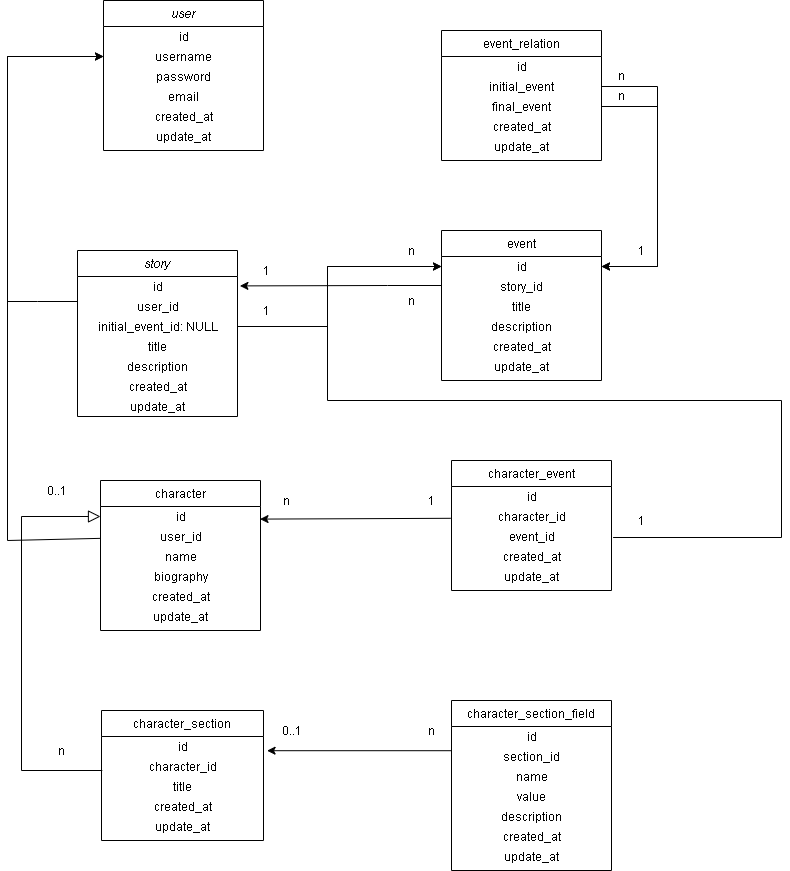

The diagram above was exported from draw.io. Its source (the exported page's mxGraphModel, read from the mxfile embedded in the PNG):
<mxGraphModel dx="1038" dy="580" grid="1" gridSize="10" guides="1" tooltips="1" connect="1" arrows="1" fold="1" page="1" pageScale="1" pageWidth="827" pageHeight="1169" math="0" shadow="0">
  <root>
    <mxCell id="WIyWlLk6GJQsqaUBKTNV-0" />
    <mxCell id="WIyWlLk6GJQsqaUBKTNV-1" parent="WIyWlLk6GJQsqaUBKTNV-0" />
    <mxCell id="zkfFHV4jXpPFQw0GAbJ--0" value="story" style="swimlane;fontStyle=2;align=center;verticalAlign=top;childLayout=stackLayout;horizontal=1;startSize=26;horizontalStack=0;resizeParent=1;resizeLast=0;collapsible=1;marginBottom=0;rounded=0;shadow=0;strokeWidth=1;" parent="WIyWlLk6GJQsqaUBKTNV-1" vertex="1">
      <mxGeometry x="90" y="350" width="160" height="166" as="geometry">
        <mxRectangle x="230" y="140" width="160" height="26" as="alternateBounds" />
      </mxGeometry>
    </mxCell>
    <mxCell id="CHEEWysQhWZu394-ZcyF-28" value="id" style="text;html=1;align=center;verticalAlign=middle;resizable=0;points=[];autosize=1;" parent="zkfFHV4jXpPFQw0GAbJ--0" vertex="1">
      <mxGeometry y="26" width="160" height="20" as="geometry" />
    </mxCell>
    <mxCell id="CHEEWysQhWZu394-ZcyF-30" value="user_id" style="text;html=1;align=center;verticalAlign=middle;resizable=0;points=[];autosize=1;" parent="zkfFHV4jXpPFQw0GAbJ--0" vertex="1">
      <mxGeometry y="46" width="160" height="20" as="geometry" />
    </mxCell>
    <mxCell id="t6N0r_lDwZK1eeobNBS4-4" value="initial_event_id: NULL" style="text;html=1;align=center;verticalAlign=middle;resizable=0;points=[];autosize=1;" vertex="1" parent="zkfFHV4jXpPFQw0GAbJ--0">
      <mxGeometry y="66" width="160" height="20" as="geometry" />
    </mxCell>
    <mxCell id="CHEEWysQhWZu394-ZcyF-29" value="title" style="text;html=1;align=center;verticalAlign=middle;resizable=0;points=[];autosize=1;" parent="zkfFHV4jXpPFQw0GAbJ--0" vertex="1">
      <mxGeometry y="86" width="160" height="20" as="geometry" />
    </mxCell>
    <mxCell id="t6N0r_lDwZK1eeobNBS4-3" value="description" style="text;html=1;align=center;verticalAlign=middle;resizable=0;points=[];autosize=1;" vertex="1" parent="zkfFHV4jXpPFQw0GAbJ--0">
      <mxGeometry y="106" width="160" height="20" as="geometry" />
    </mxCell>
    <mxCell id="CHEEWysQhWZu394-ZcyF-31" value="created_at" style="text;html=1;align=center;verticalAlign=middle;resizable=0;points=[];autosize=1;" parent="zkfFHV4jXpPFQw0GAbJ--0" vertex="1">
      <mxGeometry y="126" width="160" height="20" as="geometry" />
    </mxCell>
    <mxCell id="CHEEWysQhWZu394-ZcyF-32" value="update_at" style="text;html=1;align=center;verticalAlign=middle;resizable=0;points=[];autosize=1;" parent="zkfFHV4jXpPFQw0GAbJ--0" vertex="1">
      <mxGeometry y="146" width="160" height="20" as="geometry" />
    </mxCell>
    <mxCell id="zkfFHV4jXpPFQw0GAbJ--6" value="character" style="swimlane;fontStyle=0;align=center;verticalAlign=top;childLayout=stackLayout;horizontal=1;startSize=26;horizontalStack=0;resizeParent=1;resizeLast=0;collapsible=1;marginBottom=0;rounded=0;shadow=0;strokeWidth=1;" parent="WIyWlLk6GJQsqaUBKTNV-1" vertex="1">
      <mxGeometry x="113" y="580" width="160" height="150" as="geometry">
        <mxRectangle x="130" y="380" width="160" height="26" as="alternateBounds" />
      </mxGeometry>
    </mxCell>
    <mxCell id="CHEEWysQhWZu394-ZcyF-9" value="id" style="text;html=1;align=center;verticalAlign=middle;resizable=0;points=[];autosize=1;" parent="zkfFHV4jXpPFQw0GAbJ--6" vertex="1">
      <mxGeometry y="26" width="160" height="20" as="geometry" />
    </mxCell>
    <mxCell id="CHEEWysQhWZu394-ZcyF-12" value="user_id" style="text;html=1;align=center;verticalAlign=middle;resizable=0;points=[];autosize=1;" parent="zkfFHV4jXpPFQw0GAbJ--6" vertex="1">
      <mxGeometry y="46" width="160" height="20" as="geometry" />
    </mxCell>
    <mxCell id="CHEEWysQhWZu394-ZcyF-10" value="name" style="text;html=1;align=center;verticalAlign=middle;resizable=0;points=[];autosize=1;" parent="zkfFHV4jXpPFQw0GAbJ--6" vertex="1">
      <mxGeometry y="66" width="160" height="20" as="geometry" />
    </mxCell>
    <mxCell id="CHEEWysQhWZu394-ZcyF-11" value="biography" style="text;html=1;align=center;verticalAlign=middle;resizable=0;points=[];autosize=1;" parent="zkfFHV4jXpPFQw0GAbJ--6" vertex="1">
      <mxGeometry y="86" width="160" height="20" as="geometry" />
    </mxCell>
    <mxCell id="CHEEWysQhWZu394-ZcyF-13" value="created_at" style="text;html=1;align=center;verticalAlign=middle;resizable=0;points=[];autosize=1;" parent="zkfFHV4jXpPFQw0GAbJ--6" vertex="1">
      <mxGeometry y="106" width="160" height="20" as="geometry" />
    </mxCell>
    <mxCell id="CHEEWysQhWZu394-ZcyF-14" value="update_at" style="text;html=1;align=center;verticalAlign=middle;resizable=0;points=[];autosize=1;" parent="zkfFHV4jXpPFQw0GAbJ--6" vertex="1">
      <mxGeometry y="126" width="160" height="20" as="geometry" />
    </mxCell>
    <mxCell id="zkfFHV4jXpPFQw0GAbJ--17" value="event" style="swimlane;fontStyle=0;align=center;verticalAlign=top;childLayout=stackLayout;horizontal=1;startSize=26;horizontalStack=0;resizeParent=1;resizeLast=0;collapsible=1;marginBottom=0;rounded=0;shadow=0;strokeWidth=1;" parent="WIyWlLk6GJQsqaUBKTNV-1" vertex="1">
      <mxGeometry x="454" y="330" width="160" height="150" as="geometry">
        <mxRectangle x="550" y="140" width="160" height="26" as="alternateBounds" />
      </mxGeometry>
    </mxCell>
    <mxCell id="CHEEWysQhWZu394-ZcyF-17" value="id" style="text;html=1;align=center;verticalAlign=middle;resizable=0;points=[];autosize=1;" parent="zkfFHV4jXpPFQw0GAbJ--17" vertex="1">
      <mxGeometry y="26" width="160" height="20" as="geometry" />
    </mxCell>
    <mxCell id="CHEEWysQhWZu394-ZcyF-33" value="story_id" style="text;html=1;align=center;verticalAlign=middle;resizable=0;points=[];autosize=1;" parent="zkfFHV4jXpPFQw0GAbJ--17" vertex="1">
      <mxGeometry y="46" width="160" height="20" as="geometry" />
    </mxCell>
    <mxCell id="CHEEWysQhWZu394-ZcyF-27" value="title" style="text;html=1;align=center;verticalAlign=middle;resizable=0;points=[];autosize=1;" parent="zkfFHV4jXpPFQw0GAbJ--17" vertex="1">
      <mxGeometry y="66" width="160" height="20" as="geometry" />
    </mxCell>
    <mxCell id="CHEEWysQhWZu394-ZcyF-18" value="description" style="text;html=1;align=center;verticalAlign=middle;resizable=0;points=[];autosize=1;" parent="zkfFHV4jXpPFQw0GAbJ--17" vertex="1">
      <mxGeometry y="86" width="160" height="20" as="geometry" />
    </mxCell>
    <mxCell id="CHEEWysQhWZu394-ZcyF-15" value="created_at" style="text;html=1;align=center;verticalAlign=middle;resizable=0;points=[];autosize=1;" parent="zkfFHV4jXpPFQw0GAbJ--17" vertex="1">
      <mxGeometry y="106" width="160" height="20" as="geometry" />
    </mxCell>
    <mxCell id="CHEEWysQhWZu394-ZcyF-16" value="update_at" style="text;html=1;align=center;verticalAlign=middle;resizable=0;points=[];autosize=1;" parent="zkfFHV4jXpPFQw0GAbJ--17" vertex="1">
      <mxGeometry y="126" width="160" height="20" as="geometry" />
    </mxCell>
    <mxCell id="CHEEWysQhWZu394-ZcyF-19" value="character_event" style="swimlane;fontStyle=0;align=center;verticalAlign=top;childLayout=stackLayout;horizontal=1;startSize=26;horizontalStack=0;resizeParent=1;resizeLast=0;collapsible=1;marginBottom=0;rounded=0;shadow=0;strokeWidth=1;" parent="WIyWlLk6GJQsqaUBKTNV-1" vertex="1">
      <mxGeometry x="464" y="560" width="160" height="130" as="geometry">
        <mxRectangle x="130" y="380" width="160" height="26" as="alternateBounds" />
      </mxGeometry>
    </mxCell>
    <mxCell id="CHEEWysQhWZu394-ZcyF-20" value="id" style="text;html=1;align=center;verticalAlign=middle;resizable=0;points=[];autosize=1;" parent="CHEEWysQhWZu394-ZcyF-19" vertex="1">
      <mxGeometry y="26" width="160" height="20" as="geometry" />
    </mxCell>
    <mxCell id="CHEEWysQhWZu394-ZcyF-21" value="character_id" style="text;html=1;align=center;verticalAlign=middle;resizable=0;points=[];autosize=1;" parent="CHEEWysQhWZu394-ZcyF-19" vertex="1">
      <mxGeometry y="46" width="160" height="20" as="geometry" />
    </mxCell>
    <mxCell id="CHEEWysQhWZu394-ZcyF-22" value="event_id" style="text;html=1;align=center;verticalAlign=middle;resizable=0;points=[];autosize=1;" parent="CHEEWysQhWZu394-ZcyF-19" vertex="1">
      <mxGeometry y="66" width="160" height="20" as="geometry" />
    </mxCell>
    <mxCell id="CHEEWysQhWZu394-ZcyF-24" value="created_at" style="text;html=1;align=center;verticalAlign=middle;resizable=0;points=[];autosize=1;" parent="CHEEWysQhWZu394-ZcyF-19" vertex="1">
      <mxGeometry y="86" width="160" height="20" as="geometry" />
    </mxCell>
    <mxCell id="CHEEWysQhWZu394-ZcyF-25" value="update_at" style="text;html=1;align=center;verticalAlign=middle;resizable=0;points=[];autosize=1;" parent="CHEEWysQhWZu394-ZcyF-19" vertex="1">
      <mxGeometry y="106" width="160" height="20" as="geometry" />
    </mxCell>
    <mxCell id="CHEEWysQhWZu394-ZcyF-34" value="character_section" style="swimlane;fontStyle=0;align=center;verticalAlign=top;childLayout=stackLayout;horizontal=1;startSize=26;horizontalStack=0;resizeParent=1;resizeLast=0;collapsible=1;marginBottom=0;rounded=0;shadow=0;strokeWidth=1;" parent="WIyWlLk6GJQsqaUBKTNV-1" vertex="1">
      <mxGeometry x="114" y="810" width="162" height="130" as="geometry">
        <mxRectangle x="130" y="380" width="160" height="26" as="alternateBounds" />
      </mxGeometry>
    </mxCell>
    <mxCell id="CHEEWysQhWZu394-ZcyF-35" value="id" style="text;html=1;align=center;verticalAlign=middle;resizable=0;points=[];autosize=1;" parent="CHEEWysQhWZu394-ZcyF-34" vertex="1">
      <mxGeometry y="26" width="162" height="20" as="geometry" />
    </mxCell>
    <mxCell id="CHEEWysQhWZu394-ZcyF-36" value="character_id" style="text;html=1;align=center;verticalAlign=middle;resizable=0;points=[];autosize=1;" parent="CHEEWysQhWZu394-ZcyF-34" vertex="1">
      <mxGeometry y="46" width="162" height="20" as="geometry" />
    </mxCell>
    <mxCell id="CHEEWysQhWZu394-ZcyF-37" value="title" style="text;html=1;align=center;verticalAlign=middle;resizable=0;points=[];autosize=1;" parent="CHEEWysQhWZu394-ZcyF-34" vertex="1">
      <mxGeometry y="66" width="162" height="20" as="geometry" />
    </mxCell>
    <mxCell id="CHEEWysQhWZu394-ZcyF-39" value="created_at" style="text;html=1;align=center;verticalAlign=middle;resizable=0;points=[];autosize=1;" parent="CHEEWysQhWZu394-ZcyF-34" vertex="1">
      <mxGeometry y="86" width="162" height="20" as="geometry" />
    </mxCell>
    <mxCell id="CHEEWysQhWZu394-ZcyF-40" value="update_at" style="text;html=1;align=center;verticalAlign=middle;resizable=0;points=[];autosize=1;" parent="CHEEWysQhWZu394-ZcyF-34" vertex="1">
      <mxGeometry y="106" width="162" height="20" as="geometry" />
    </mxCell>
    <mxCell id="CHEEWysQhWZu394-ZcyF-42" value="character_section_field" style="swimlane;fontStyle=0;align=center;verticalAlign=top;childLayout=stackLayout;horizontal=1;startSize=26;horizontalStack=0;resizeParent=1;resizeLast=0;collapsible=1;marginBottom=0;rounded=0;shadow=0;strokeWidth=1;" parent="WIyWlLk6GJQsqaUBKTNV-1" vertex="1">
      <mxGeometry x="464" y="800" width="160" height="170" as="geometry">
        <mxRectangle x="130" y="380" width="160" height="26" as="alternateBounds" />
      </mxGeometry>
    </mxCell>
    <mxCell id="CHEEWysQhWZu394-ZcyF-43" value="id" style="text;html=1;align=center;verticalAlign=middle;resizable=0;points=[];autosize=1;" parent="CHEEWysQhWZu394-ZcyF-42" vertex="1">
      <mxGeometry y="26" width="160" height="20" as="geometry" />
    </mxCell>
    <mxCell id="CHEEWysQhWZu394-ZcyF-44" value="section_id" style="text;html=1;align=center;verticalAlign=middle;resizable=0;points=[];autosize=1;" parent="CHEEWysQhWZu394-ZcyF-42" vertex="1">
      <mxGeometry y="46" width="160" height="20" as="geometry" />
    </mxCell>
    <mxCell id="CHEEWysQhWZu394-ZcyF-45" value="name" style="text;html=1;align=center;verticalAlign=middle;resizable=0;points=[];autosize=1;" parent="CHEEWysQhWZu394-ZcyF-42" vertex="1">
      <mxGeometry y="66" width="160" height="20" as="geometry" />
    </mxCell>
    <mxCell id="CHEEWysQhWZu394-ZcyF-49" value="value" style="text;html=1;align=center;verticalAlign=middle;resizable=0;points=[];autosize=1;" parent="CHEEWysQhWZu394-ZcyF-42" vertex="1">
      <mxGeometry y="86" width="160" height="20" as="geometry" />
    </mxCell>
    <mxCell id="CHEEWysQhWZu394-ZcyF-50" value="description" style="text;html=1;align=center;verticalAlign=middle;resizable=0;points=[];autosize=1;" parent="CHEEWysQhWZu394-ZcyF-42" vertex="1">
      <mxGeometry y="106" width="160" height="20" as="geometry" />
    </mxCell>
    <mxCell id="CHEEWysQhWZu394-ZcyF-46" value="created_at" style="text;html=1;align=center;verticalAlign=middle;resizable=0;points=[];autosize=1;" parent="CHEEWysQhWZu394-ZcyF-42" vertex="1">
      <mxGeometry y="126" width="160" height="20" as="geometry" />
    </mxCell>
    <mxCell id="CHEEWysQhWZu394-ZcyF-47" value="update_at" style="text;html=1;align=center;verticalAlign=middle;resizable=0;points=[];autosize=1;" parent="CHEEWysQhWZu394-ZcyF-42" vertex="1">
      <mxGeometry y="146" width="160" height="20" as="geometry" />
    </mxCell>
    <mxCell id="CHEEWysQhWZu394-ZcyF-56" value="" style="endArrow=block;endSize=10;endFill=0;shadow=0;strokeWidth=1;rounded=0;edgeStyle=elbowEdgeStyle;elbow=vertical;exitX=0.005;exitY=0.7;exitDx=0;exitDy=0;exitPerimeter=0;" parent="WIyWlLk6GJQsqaUBKTNV-1" source="CHEEWysQhWZu394-ZcyF-36" target="CHEEWysQhWZu394-ZcyF-9" edge="1">
      <mxGeometry width="160" relative="1" as="geometry">
        <mxPoint x="204" y="800" as="sourcePoint" />
        <mxPoint x="174" y="610" as="targetPoint" />
        <Array as="points">
          <mxPoint x="34" y="710" />
        </Array>
      </mxGeometry>
    </mxCell>
    <mxCell id="CHEEWysQhWZu394-ZcyF-59" style="edgeStyle=none;rounded=0;orthogonalLoop=1;jettySize=auto;html=1;entryX=0.997;entryY=0.63;entryDx=0;entryDy=0;entryPerimeter=0;exitX=-0.005;exitY=0.59;exitDx=0;exitDy=0;exitPerimeter=0;" parent="WIyWlLk6GJQsqaUBKTNV-1" source="CHEEWysQhWZu394-ZcyF-21" target="CHEEWysQhWZu394-ZcyF-9" edge="1">
      <mxGeometry relative="1" as="geometry" />
    </mxCell>
    <mxCell id="CHEEWysQhWZu394-ZcyF-60" style="edgeStyle=none;rounded=0;orthogonalLoop=1;jettySize=auto;html=1;exitX=1.01;exitY=0.55;exitDx=0;exitDy=0;exitPerimeter=0;" parent="WIyWlLk6GJQsqaUBKTNV-1" source="CHEEWysQhWZu394-ZcyF-22" target="CHEEWysQhWZu394-ZcyF-17" edge="1">
      <mxGeometry relative="1" as="geometry">
        <Array as="points">
          <mxPoint x="794" y="637" />
          <mxPoint x="794" y="500" />
          <mxPoint x="340" y="500" />
          <mxPoint x="340" y="366" />
        </Array>
      </mxGeometry>
    </mxCell>
    <mxCell id="CHEEWysQhWZu394-ZcyF-61" value="0..1" style="text;html=1;align=center;verticalAlign=middle;resizable=0;points=[];autosize=1;" parent="WIyWlLk6GJQsqaUBKTNV-1" vertex="1">
      <mxGeometry x="289" y="820" width="30" height="20" as="geometry" />
    </mxCell>
    <mxCell id="CHEEWysQhWZu394-ZcyF-62" value="n" style="text;html=1;align=center;verticalAlign=middle;resizable=0;points=[];autosize=1;" parent="WIyWlLk6GJQsqaUBKTNV-1" vertex="1">
      <mxGeometry x="64" y="840" width="20" height="20" as="geometry" />
    </mxCell>
    <mxCell id="CHEEWysQhWZu394-ZcyF-63" value="0..1" style="text;html=1;align=center;verticalAlign=middle;resizable=0;points=[];autosize=1;" parent="WIyWlLk6GJQsqaUBKTNV-1" vertex="1">
      <mxGeometry x="54" y="580" width="30" height="20" as="geometry" />
    </mxCell>
    <mxCell id="CHEEWysQhWZu394-ZcyF-64" value="n" style="text;html=1;align=center;verticalAlign=middle;resizable=0;points=[];autosize=1;" parent="WIyWlLk6GJQsqaUBKTNV-1" vertex="1">
      <mxGeometry x="434" y="820" width="20" height="20" as="geometry" />
    </mxCell>
    <mxCell id="CHEEWysQhWZu394-ZcyF-65" value="1" style="text;html=1;align=center;verticalAlign=middle;resizable=0;points=[];autosize=1;" parent="WIyWlLk6GJQsqaUBKTNV-1" vertex="1">
      <mxGeometry x="269" y="360" width="20" height="20" as="geometry" />
    </mxCell>
    <mxCell id="CHEEWysQhWZu394-ZcyF-66" value="1" style="text;html=1;align=center;verticalAlign=middle;resizable=0;points=[];autosize=1;" parent="WIyWlLk6GJQsqaUBKTNV-1" vertex="1">
      <mxGeometry x="644" y="340" width="20" height="20" as="geometry" />
    </mxCell>
    <mxCell id="CHEEWysQhWZu394-ZcyF-67" value="1" style="text;html=1;align=center;verticalAlign=middle;resizable=0;points=[];autosize=1;" parent="WIyWlLk6GJQsqaUBKTNV-1" vertex="1">
      <mxGeometry x="434" y="590" width="20" height="20" as="geometry" />
    </mxCell>
    <mxCell id="CHEEWysQhWZu394-ZcyF-68" value="n" style="text;html=1;align=center;verticalAlign=middle;resizable=0;points=[];autosize=1;" parent="WIyWlLk6GJQsqaUBKTNV-1" vertex="1">
      <mxGeometry x="289" y="590" width="20" height="20" as="geometry" />
    </mxCell>
    <mxCell id="CHEEWysQhWZu394-ZcyF-69" value="1" style="text;html=1;align=center;verticalAlign=middle;resizable=0;points=[];autosize=1;" parent="WIyWlLk6GJQsqaUBKTNV-1" vertex="1">
      <mxGeometry x="644" y="610" width="20" height="20" as="geometry" />
    </mxCell>
    <mxCell id="CHEEWysQhWZu394-ZcyF-70" value="n" style="text;html=1;align=center;verticalAlign=middle;resizable=0;points=[];autosize=1;" parent="WIyWlLk6GJQsqaUBKTNV-1" vertex="1">
      <mxGeometry x="414" y="340" width="20" height="20" as="geometry" />
    </mxCell>
    <mxCell id="CHEEWysQhWZu394-ZcyF-72" value="user" style="swimlane;fontStyle=2;align=center;verticalAlign=top;childLayout=stackLayout;horizontal=1;startSize=26;horizontalStack=0;resizeParent=1;resizeLast=0;collapsible=1;marginBottom=0;rounded=0;shadow=0;strokeWidth=1;" parent="WIyWlLk6GJQsqaUBKTNV-1" vertex="1">
      <mxGeometry x="116" y="100" width="160" height="150" as="geometry">
        <mxRectangle x="230" y="140" width="160" height="26" as="alternateBounds" />
      </mxGeometry>
    </mxCell>
    <mxCell id="CHEEWysQhWZu394-ZcyF-73" value="id" style="text;html=1;align=center;verticalAlign=middle;resizable=0;points=[];autosize=1;" parent="CHEEWysQhWZu394-ZcyF-72" vertex="1">
      <mxGeometry y="26" width="160" height="20" as="geometry" />
    </mxCell>
    <mxCell id="CHEEWysQhWZu394-ZcyF-74" value="username" style="text;html=1;align=center;verticalAlign=middle;resizable=0;points=[];autosize=1;" parent="CHEEWysQhWZu394-ZcyF-72" vertex="1">
      <mxGeometry y="46" width="160" height="20" as="geometry" />
    </mxCell>
    <mxCell id="CHEEWysQhWZu394-ZcyF-75" value="password" style="text;html=1;align=center;verticalAlign=middle;resizable=0;points=[];autosize=1;" parent="CHEEWysQhWZu394-ZcyF-72" vertex="1">
      <mxGeometry y="66" width="160" height="20" as="geometry" />
    </mxCell>
    <mxCell id="CHEEWysQhWZu394-ZcyF-79" value="email" style="text;html=1;align=center;verticalAlign=middle;resizable=0;points=[];autosize=1;" parent="CHEEWysQhWZu394-ZcyF-72" vertex="1">
      <mxGeometry y="86" width="160" height="20" as="geometry" />
    </mxCell>
    <mxCell id="CHEEWysQhWZu394-ZcyF-77" value="created_at" style="text;html=1;align=center;verticalAlign=middle;resizable=0;points=[];autosize=1;" parent="CHEEWysQhWZu394-ZcyF-72" vertex="1">
      <mxGeometry y="106" width="160" height="20" as="geometry" />
    </mxCell>
    <mxCell id="CHEEWysQhWZu394-ZcyF-76" value="update_at" style="text;html=1;align=center;verticalAlign=middle;resizable=0;points=[];autosize=1;" parent="CHEEWysQhWZu394-ZcyF-72" vertex="1">
      <mxGeometry y="126" width="160" height="20" as="geometry" />
    </mxCell>
    <mxCell id="CHEEWysQhWZu394-ZcyF-81" style="edgeStyle=none;rounded=0;orthogonalLoop=1;jettySize=auto;html=1;" parent="WIyWlLk6GJQsqaUBKTNV-1" target="CHEEWysQhWZu394-ZcyF-74" edge="1">
      <mxGeometry relative="1" as="geometry">
        <Array as="points">
          <mxPoint x="50" y="401" />
          <mxPoint x="20" y="401" />
          <mxPoint x="20" y="280" />
          <mxPoint x="20" y="156" />
        </Array>
        <mxPoint x="90" y="401" as="sourcePoint" />
      </mxGeometry>
    </mxCell>
    <mxCell id="CHEEWysQhWZu394-ZcyF-82" style="edgeStyle=none;rounded=0;orthogonalLoop=1;jettySize=auto;html=1;" parent="WIyWlLk6GJQsqaUBKTNV-1" source="CHEEWysQhWZu394-ZcyF-12" target="CHEEWysQhWZu394-ZcyF-74" edge="1">
      <mxGeometry relative="1" as="geometry">
        <Array as="points">
          <mxPoint x="20" y="640" />
          <mxPoint x="20" y="156" />
        </Array>
      </mxGeometry>
    </mxCell>
    <mxCell id="t6N0r_lDwZK1eeobNBS4-6" style="edgeStyle=orthogonalEdgeStyle;rounded=0;orthogonalLoop=1;jettySize=auto;html=1;" edge="1" parent="WIyWlLk6GJQsqaUBKTNV-1" source="t6N0r_lDwZK1eeobNBS4-4" target="CHEEWysQhWZu394-ZcyF-17">
      <mxGeometry relative="1" as="geometry">
        <Array as="points">
          <mxPoint x="340" y="426" />
          <mxPoint x="340" y="366" />
        </Array>
      </mxGeometry>
    </mxCell>
    <mxCell id="t6N0r_lDwZK1eeobNBS4-8" style="edgeStyle=orthogonalEdgeStyle;rounded=0;orthogonalLoop=1;jettySize=auto;html=1;entryX=1.015;entryY=0.47;entryDx=0;entryDy=0;entryPerimeter=0;" edge="1" parent="WIyWlLk6GJQsqaUBKTNV-1" source="CHEEWysQhWZu394-ZcyF-33" target="CHEEWysQhWZu394-ZcyF-28">
      <mxGeometry relative="1" as="geometry">
        <Array as="points">
          <mxPoint x="400" y="385" />
          <mxPoint x="400" y="385" />
        </Array>
      </mxGeometry>
    </mxCell>
    <mxCell id="t6N0r_lDwZK1eeobNBS4-10" value="event_relation" style="swimlane;fontStyle=0;align=center;verticalAlign=top;childLayout=stackLayout;horizontal=1;startSize=26;horizontalStack=0;resizeParent=1;resizeLast=0;collapsible=1;marginBottom=0;rounded=0;shadow=0;strokeWidth=1;" vertex="1" parent="WIyWlLk6GJQsqaUBKTNV-1">
      <mxGeometry x="454" y="130" width="160" height="130" as="geometry">
        <mxRectangle x="550" y="140" width="160" height="26" as="alternateBounds" />
      </mxGeometry>
    </mxCell>
    <mxCell id="t6N0r_lDwZK1eeobNBS4-11" value="id" style="text;html=1;align=center;verticalAlign=middle;resizable=0;points=[];autosize=1;" vertex="1" parent="t6N0r_lDwZK1eeobNBS4-10">
      <mxGeometry y="26" width="160" height="20" as="geometry" />
    </mxCell>
    <mxCell id="t6N0r_lDwZK1eeobNBS4-12" value="initial_event" style="text;html=1;align=center;verticalAlign=middle;resizable=0;points=[];autosize=1;" vertex="1" parent="t6N0r_lDwZK1eeobNBS4-10">
      <mxGeometry y="46" width="160" height="20" as="geometry" />
    </mxCell>
    <mxCell id="t6N0r_lDwZK1eeobNBS4-13" value="final_event" style="text;html=1;align=center;verticalAlign=middle;resizable=0;points=[];autosize=1;" vertex="1" parent="t6N0r_lDwZK1eeobNBS4-10">
      <mxGeometry y="66" width="160" height="20" as="geometry" />
    </mxCell>
    <mxCell id="t6N0r_lDwZK1eeobNBS4-15" value="created_at" style="text;html=1;align=center;verticalAlign=middle;resizable=0;points=[];autosize=1;" vertex="1" parent="t6N0r_lDwZK1eeobNBS4-10">
      <mxGeometry y="86" width="160" height="20" as="geometry" />
    </mxCell>
    <mxCell id="t6N0r_lDwZK1eeobNBS4-16" value="update_at" style="text;html=1;align=center;verticalAlign=middle;resizable=0;points=[];autosize=1;" vertex="1" parent="t6N0r_lDwZK1eeobNBS4-10">
      <mxGeometry y="106" width="160" height="20" as="geometry" />
    </mxCell>
    <mxCell id="t6N0r_lDwZK1eeobNBS4-17" style="edgeStyle=orthogonalEdgeStyle;rounded=0;orthogonalLoop=1;jettySize=auto;html=1;" edge="1" parent="WIyWlLk6GJQsqaUBKTNV-1" source="t6N0r_lDwZK1eeobNBS4-12" target="CHEEWysQhWZu394-ZcyF-17">
      <mxGeometry relative="1" as="geometry">
        <Array as="points">
          <mxPoint x="670" y="186" />
          <mxPoint x="670" y="366" />
        </Array>
      </mxGeometry>
    </mxCell>
    <mxCell id="t6N0r_lDwZK1eeobNBS4-18" style="edgeStyle=orthogonalEdgeStyle;rounded=0;orthogonalLoop=1;jettySize=auto;html=1;" edge="1" parent="WIyWlLk6GJQsqaUBKTNV-1" source="t6N0r_lDwZK1eeobNBS4-13" target="CHEEWysQhWZu394-ZcyF-17">
      <mxGeometry relative="1" as="geometry">
        <Array as="points">
          <mxPoint x="670" y="206" />
          <mxPoint x="670" y="366" />
        </Array>
      </mxGeometry>
    </mxCell>
    <mxCell id="t6N0r_lDwZK1eeobNBS4-20" value="n" style="text;html=1;align=center;verticalAlign=middle;resizable=0;points=[];autosize=1;" vertex="1" parent="WIyWlLk6GJQsqaUBKTNV-1">
      <mxGeometry x="414" y="390" width="20" height="20" as="geometry" />
    </mxCell>
    <mxCell id="t6N0r_lDwZK1eeobNBS4-21" value="1" style="text;html=1;align=center;verticalAlign=middle;resizable=0;points=[];autosize=1;" vertex="1" parent="WIyWlLk6GJQsqaUBKTNV-1">
      <mxGeometry x="269" y="400" width="20" height="20" as="geometry" />
    </mxCell>
    <mxCell id="t6N0r_lDwZK1eeobNBS4-22" value="n" style="text;html=1;align=center;verticalAlign=middle;resizable=0;points=[];autosize=1;" vertex="1" parent="WIyWlLk6GJQsqaUBKTNV-1">
      <mxGeometry x="624" y="165" width="20" height="20" as="geometry" />
    </mxCell>
    <mxCell id="t6N0r_lDwZK1eeobNBS4-23" value="n" style="text;html=1;align=center;verticalAlign=middle;resizable=0;points=[];autosize=1;" vertex="1" parent="WIyWlLk6GJQsqaUBKTNV-1">
      <mxGeometry x="624" y="185" width="20" height="20" as="geometry" />
    </mxCell>
    <mxCell id="t6N0r_lDwZK1eeobNBS4-28" style="edgeStyle=orthogonalEdgeStyle;rounded=0;orthogonalLoop=1;jettySize=auto;html=1;entryX=1.022;entryY=0.71;entryDx=0;entryDy=0;entryPerimeter=0;" edge="1" parent="WIyWlLk6GJQsqaUBKTNV-1" source="CHEEWysQhWZu394-ZcyF-44" target="CHEEWysQhWZu394-ZcyF-35">
      <mxGeometry relative="1" as="geometry">
        <Array as="points">
          <mxPoint x="470" y="850" />
          <mxPoint x="470" y="850" />
        </Array>
      </mxGeometry>
    </mxCell>
  </root>
</mxGraphModel>